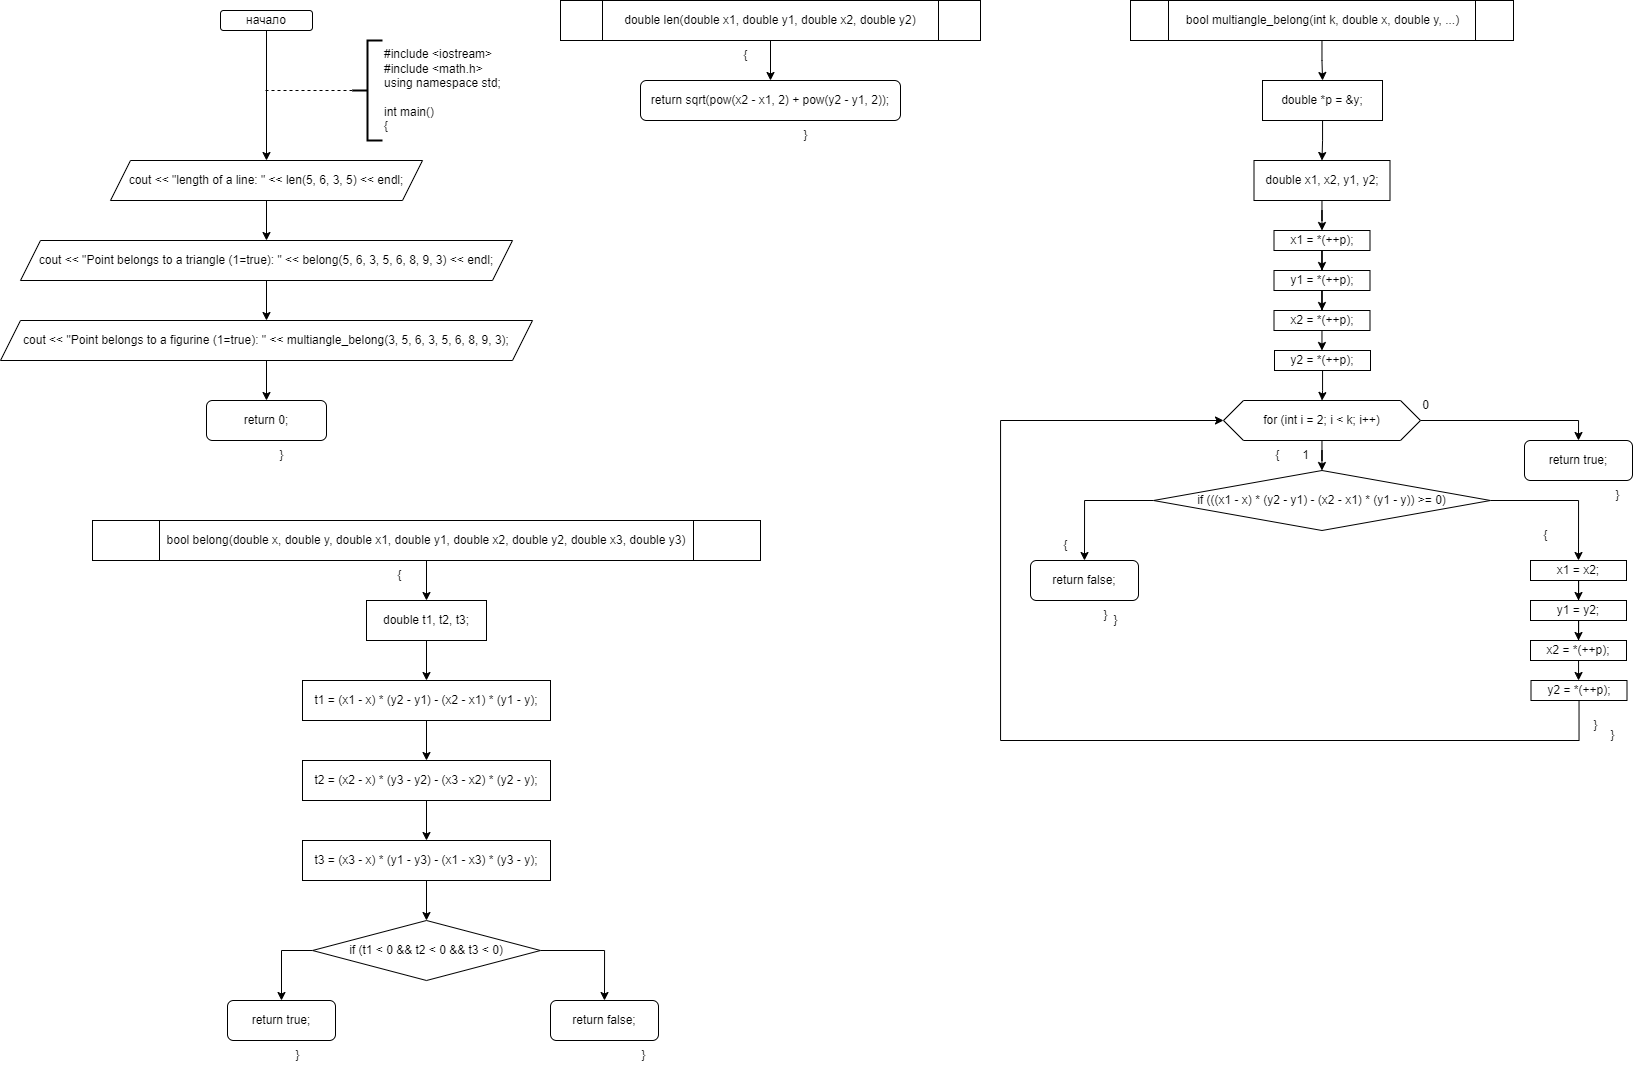

The diagram above was exported from draw.io. Its source (the exported page's mxGraphModel, read from the mxfile embedded in the PNG):
<mxGraphModel dx="1687" dy="1040" grid="1" gridSize="10" guides="1" tooltips="1" connect="1" arrows="1" fold="1" page="1" pageScale="1" pageWidth="827" pageHeight="1169" math="0" shadow="0">
  <root>
    <mxCell id="0" />
    <mxCell id="1" parent="0" />
    <mxCell id="FX_RSsUnzCFn7wjb2PEv-4" style="edgeStyle=orthogonalEdgeStyle;rounded=0;orthogonalLoop=1;jettySize=auto;html=1;entryX=0.5;entryY=0;entryDx=0;entryDy=0;" edge="1" parent="1" source="FX_RSsUnzCFn7wjb2PEv-1" target="FX_RSsUnzCFn7wjb2PEv-3">
      <mxGeometry relative="1" as="geometry" />
    </mxCell>
    <mxCell id="FX_RSsUnzCFn7wjb2PEv-1" value="начало" style="rounded=1;whiteSpace=wrap;html=1;" vertex="1" parent="1">
      <mxGeometry x="220" y="10" width="92" height="20" as="geometry" />
    </mxCell>
    <mxCell id="FX_RSsUnzCFn7wjb2PEv-2" value="&lt;div&gt;#include &amp;lt;iostream&amp;gt;&lt;/div&gt;&lt;div&gt;#include &amp;lt;math.h&amp;gt;&lt;/div&gt;&lt;div&gt;using namespace std;&lt;/div&gt;&lt;div&gt;&lt;br&gt;&lt;/div&gt;&lt;div&gt;&lt;div&gt;int main()&lt;/div&gt;&lt;div&gt;{&lt;/div&gt;&lt;/div&gt;" style="strokeWidth=2;html=1;shape=mxgraph.flowchart.annotation_2;align=left;labelPosition=right;pointerEvents=1;" vertex="1" parent="1">
      <mxGeometry x="352" y="40" width="30" height="100" as="geometry" />
    </mxCell>
    <mxCell id="FX_RSsUnzCFn7wjb2PEv-7" value="" style="edgeStyle=orthogonalEdgeStyle;rounded=0;orthogonalLoop=1;jettySize=auto;html=1;" edge="1" parent="1" source="FX_RSsUnzCFn7wjb2PEv-3" target="FX_RSsUnzCFn7wjb2PEv-6">
      <mxGeometry relative="1" as="geometry" />
    </mxCell>
    <mxCell id="FX_RSsUnzCFn7wjb2PEv-3" value="cout &amp;lt;&amp;lt; &quot;length of a line: &quot; &amp;lt;&amp;lt; len(5, 6, 3, 5) &amp;lt;&amp;lt; endl;" style="shape=parallelogram;perimeter=parallelogramPerimeter;whiteSpace=wrap;html=1;fixedSize=1;" vertex="1" parent="1">
      <mxGeometry x="110" y="160" width="312" height="40" as="geometry" />
    </mxCell>
    <mxCell id="FX_RSsUnzCFn7wjb2PEv-5" value="" style="endArrow=none;dashed=1;html=1;rounded=0;entryX=0;entryY=0.5;entryDx=0;entryDy=0;entryPerimeter=0;" edge="1" parent="1" target="FX_RSsUnzCFn7wjb2PEv-2">
      <mxGeometry width="50" height="50" relative="1" as="geometry">
        <mxPoint x="265" y="90" as="sourcePoint" />
        <mxPoint x="322" y="40" as="targetPoint" />
      </mxGeometry>
    </mxCell>
    <mxCell id="FX_RSsUnzCFn7wjb2PEv-9" value="" style="edgeStyle=orthogonalEdgeStyle;rounded=0;orthogonalLoop=1;jettySize=auto;html=1;" edge="1" parent="1" source="FX_RSsUnzCFn7wjb2PEv-6" target="FX_RSsUnzCFn7wjb2PEv-8">
      <mxGeometry relative="1" as="geometry" />
    </mxCell>
    <mxCell id="FX_RSsUnzCFn7wjb2PEv-6" value="cout &amp;lt;&amp;lt; &quot;Point belongs to a triangle (1=true): &quot; &amp;lt;&amp;lt; belong(5, 6, 3, 5, 6, 8, 9, 3) &amp;lt;&amp;lt; endl;" style="shape=parallelogram;perimeter=parallelogramPerimeter;whiteSpace=wrap;html=1;fixedSize=1;" vertex="1" parent="1">
      <mxGeometry x="20" y="240" width="492" height="40" as="geometry" />
    </mxCell>
    <mxCell id="FX_RSsUnzCFn7wjb2PEv-11" value="" style="edgeStyle=orthogonalEdgeStyle;rounded=0;orthogonalLoop=1;jettySize=auto;html=1;" edge="1" parent="1" source="FX_RSsUnzCFn7wjb2PEv-8" target="FX_RSsUnzCFn7wjb2PEv-10">
      <mxGeometry relative="1" as="geometry" />
    </mxCell>
    <mxCell id="FX_RSsUnzCFn7wjb2PEv-8" value="cout &amp;lt;&amp;lt; &quot;Point belongs to a figurine (1=true): &quot; &amp;lt;&amp;lt; multiangle_belong(3, 5, 6, 3, 5, 6, 8, 9, 3);" style="shape=parallelogram;perimeter=parallelogramPerimeter;whiteSpace=wrap;html=1;fixedSize=1;" vertex="1" parent="1">
      <mxGeometry y="320" width="532" height="40" as="geometry" />
    </mxCell>
    <mxCell id="FX_RSsUnzCFn7wjb2PEv-10" value="return 0;" style="rounded=1;whiteSpace=wrap;html=1;" vertex="1" parent="1">
      <mxGeometry x="206" y="400" width="120" height="40" as="geometry" />
    </mxCell>
    <mxCell id="FX_RSsUnzCFn7wjb2PEv-12" value="}" style="text;html=1;align=center;verticalAlign=middle;resizable=0;points=[];autosize=1;strokeColor=none;fillColor=none;" vertex="1" parent="1">
      <mxGeometry x="266" y="440" width="30" height="30" as="geometry" />
    </mxCell>
    <mxCell id="FX_RSsUnzCFn7wjb2PEv-15" value="" style="edgeStyle=orthogonalEdgeStyle;rounded=0;orthogonalLoop=1;jettySize=auto;html=1;" edge="1" parent="1" source="FX_RSsUnzCFn7wjb2PEv-13" target="FX_RSsUnzCFn7wjb2PEv-14">
      <mxGeometry relative="1" as="geometry" />
    </mxCell>
    <mxCell id="FX_RSsUnzCFn7wjb2PEv-13" value="double len(double x1, double y1, double x2, double y2)" style="shape=process;whiteSpace=wrap;html=1;backgroundOutline=1;" vertex="1" parent="1">
      <mxGeometry x="560" width="420" height="40" as="geometry" />
    </mxCell>
    <mxCell id="FX_RSsUnzCFn7wjb2PEv-14" value="return sqrt(pow(x2 - x1, 2) + pow(y2 - y1, 2));" style="rounded=1;whiteSpace=wrap;html=1;" vertex="1" parent="1">
      <mxGeometry x="640" y="80" width="260" height="40" as="geometry" />
    </mxCell>
    <mxCell id="FX_RSsUnzCFn7wjb2PEv-16" value="}" style="text;html=1;align=center;verticalAlign=middle;resizable=0;points=[];autosize=1;strokeColor=none;fillColor=none;" vertex="1" parent="1">
      <mxGeometry x="790" y="120" width="30" height="30" as="geometry" />
    </mxCell>
    <mxCell id="FX_RSsUnzCFn7wjb2PEv-17" value="{" style="text;html=1;align=center;verticalAlign=middle;resizable=0;points=[];autosize=1;strokeColor=none;fillColor=none;" vertex="1" parent="1">
      <mxGeometry x="730" y="40" width="30" height="30" as="geometry" />
    </mxCell>
    <mxCell id="FX_RSsUnzCFn7wjb2PEv-20" value="" style="edgeStyle=orthogonalEdgeStyle;rounded=0;orthogonalLoop=1;jettySize=auto;html=1;" edge="1" parent="1" source="FX_RSsUnzCFn7wjb2PEv-18" target="FX_RSsUnzCFn7wjb2PEv-19">
      <mxGeometry relative="1" as="geometry" />
    </mxCell>
    <mxCell id="FX_RSsUnzCFn7wjb2PEv-18" value="bool belong(double x, double y, double x1, double y1, double x2, double y2, double x3, double y3)" style="shape=process;whiteSpace=wrap;html=1;backgroundOutline=1;" vertex="1" parent="1">
      <mxGeometry x="92" y="520" width="668" height="40" as="geometry" />
    </mxCell>
    <mxCell id="FX_RSsUnzCFn7wjb2PEv-22" value="" style="edgeStyle=orthogonalEdgeStyle;rounded=0;orthogonalLoop=1;jettySize=auto;html=1;" edge="1" parent="1" source="FX_RSsUnzCFn7wjb2PEv-19" target="FX_RSsUnzCFn7wjb2PEv-21">
      <mxGeometry relative="1" as="geometry" />
    </mxCell>
    <mxCell id="FX_RSsUnzCFn7wjb2PEv-19" value="double t1, t2, t3;" style="rounded=0;whiteSpace=wrap;html=1;" vertex="1" parent="1">
      <mxGeometry x="366" y="600" width="120" height="40" as="geometry" />
    </mxCell>
    <mxCell id="FX_RSsUnzCFn7wjb2PEv-25" value="" style="edgeStyle=orthogonalEdgeStyle;rounded=0;orthogonalLoop=1;jettySize=auto;html=1;" edge="1" parent="1" source="FX_RSsUnzCFn7wjb2PEv-21" target="FX_RSsUnzCFn7wjb2PEv-23">
      <mxGeometry relative="1" as="geometry" />
    </mxCell>
    <mxCell id="FX_RSsUnzCFn7wjb2PEv-21" value="t1 = (x1 - x) * (y2 - y1) - (x2 - x1) * (y1 - y);" style="rounded=0;whiteSpace=wrap;html=1;" vertex="1" parent="1">
      <mxGeometry x="302" y="680" width="248" height="40" as="geometry" />
    </mxCell>
    <mxCell id="FX_RSsUnzCFn7wjb2PEv-26" value="" style="edgeStyle=orthogonalEdgeStyle;rounded=0;orthogonalLoop=1;jettySize=auto;html=1;" edge="1" parent="1" source="FX_RSsUnzCFn7wjb2PEv-23" target="FX_RSsUnzCFn7wjb2PEv-24">
      <mxGeometry relative="1" as="geometry" />
    </mxCell>
    <mxCell id="FX_RSsUnzCFn7wjb2PEv-23" value="t2 = (x2 - x) * (y3 - y2) - (x3 - x2) * (y2 - y);" style="rounded=0;whiteSpace=wrap;html=1;" vertex="1" parent="1">
      <mxGeometry x="302" y="760" width="248" height="40" as="geometry" />
    </mxCell>
    <mxCell id="FX_RSsUnzCFn7wjb2PEv-35" value="" style="edgeStyle=orthogonalEdgeStyle;rounded=0;orthogonalLoop=1;jettySize=auto;html=1;" edge="1" parent="1" source="FX_RSsUnzCFn7wjb2PEv-24" target="FX_RSsUnzCFn7wjb2PEv-27">
      <mxGeometry relative="1" as="geometry" />
    </mxCell>
    <mxCell id="FX_RSsUnzCFn7wjb2PEv-24" value="t3 = (x3 - x) * (y1 - y3) - (x1 - x3) * (y3 - y);" style="rounded=0;whiteSpace=wrap;html=1;" vertex="1" parent="1">
      <mxGeometry x="302" y="840" width="248" height="40" as="geometry" />
    </mxCell>
    <mxCell id="FX_RSsUnzCFn7wjb2PEv-29" style="edgeStyle=orthogonalEdgeStyle;rounded=0;orthogonalLoop=1;jettySize=auto;html=1;entryX=0.5;entryY=0;entryDx=0;entryDy=0;exitX=0;exitY=0.5;exitDx=0;exitDy=0;" edge="1" parent="1" source="FX_RSsUnzCFn7wjb2PEv-27" target="FX_RSsUnzCFn7wjb2PEv-28">
      <mxGeometry relative="1" as="geometry" />
    </mxCell>
    <mxCell id="FX_RSsUnzCFn7wjb2PEv-31" style="edgeStyle=orthogonalEdgeStyle;rounded=0;orthogonalLoop=1;jettySize=auto;html=1;entryX=0.5;entryY=0;entryDx=0;entryDy=0;" edge="1" parent="1" source="FX_RSsUnzCFn7wjb2PEv-27" target="FX_RSsUnzCFn7wjb2PEv-30">
      <mxGeometry relative="1" as="geometry" />
    </mxCell>
    <mxCell id="FX_RSsUnzCFn7wjb2PEv-27" value="if (t1 &lt; 0 &amp;&amp; t2 &lt; 0 &amp;&amp; t3 &lt; 0)" style="rhombus;whiteSpace=wrap;html=1;" vertex="1" parent="1">
      <mxGeometry x="312" y="920" width="228" height="60" as="geometry" />
    </mxCell>
    <mxCell id="FX_RSsUnzCFn7wjb2PEv-28" value="return true;" style="rounded=1;whiteSpace=wrap;html=1;" vertex="1" parent="1">
      <mxGeometry x="227" y="1000" width="108" height="40" as="geometry" />
    </mxCell>
    <mxCell id="FX_RSsUnzCFn7wjb2PEv-30" value="return false;" style="rounded=1;whiteSpace=wrap;html=1;" vertex="1" parent="1">
      <mxGeometry x="550" y="1000" width="108" height="40" as="geometry" />
    </mxCell>
    <mxCell id="FX_RSsUnzCFn7wjb2PEv-32" value="}" style="text;html=1;align=center;verticalAlign=middle;resizable=0;points=[];autosize=1;strokeColor=none;fillColor=none;" vertex="1" parent="1">
      <mxGeometry x="282" y="1040" width="30" height="30" as="geometry" />
    </mxCell>
    <mxCell id="FX_RSsUnzCFn7wjb2PEv-33" value="}" style="text;html=1;align=center;verticalAlign=middle;resizable=0;points=[];autosize=1;strokeColor=none;fillColor=none;" vertex="1" parent="1">
      <mxGeometry x="628" y="1040" width="30" height="30" as="geometry" />
    </mxCell>
    <mxCell id="FX_RSsUnzCFn7wjb2PEv-34" value="{" style="text;html=1;align=center;verticalAlign=middle;resizable=0;points=[];autosize=1;strokeColor=none;fillColor=none;" vertex="1" parent="1">
      <mxGeometry x="384" y="560" width="30" height="30" as="geometry" />
    </mxCell>
    <mxCell id="FX_RSsUnzCFn7wjb2PEv-39" value="" style="edgeStyle=orthogonalEdgeStyle;rounded=0;orthogonalLoop=1;jettySize=auto;html=1;" edge="1" parent="1" source="FX_RSsUnzCFn7wjb2PEv-36" target="FX_RSsUnzCFn7wjb2PEv-37">
      <mxGeometry relative="1" as="geometry" />
    </mxCell>
    <mxCell id="FX_RSsUnzCFn7wjb2PEv-36" value="bool multiangle_belong(int k, double x, double y, ...)" style="shape=process;whiteSpace=wrap;html=1;backgroundOutline=1;" vertex="1" parent="1">
      <mxGeometry x="1130" width="383" height="40" as="geometry" />
    </mxCell>
    <mxCell id="FX_RSsUnzCFn7wjb2PEv-40" value="" style="edgeStyle=orthogonalEdgeStyle;rounded=0;orthogonalLoop=1;jettySize=auto;html=1;" edge="1" parent="1" source="FX_RSsUnzCFn7wjb2PEv-37" target="FX_RSsUnzCFn7wjb2PEv-38">
      <mxGeometry relative="1" as="geometry" />
    </mxCell>
    <mxCell id="FX_RSsUnzCFn7wjb2PEv-37" value="double *p = &amp;amp;y;" style="rounded=0;whiteSpace=wrap;html=1;" vertex="1" parent="1">
      <mxGeometry x="1262" y="80" width="120" height="40" as="geometry" />
    </mxCell>
    <mxCell id="FX_RSsUnzCFn7wjb2PEv-49" style="edgeStyle=orthogonalEdgeStyle;rounded=0;orthogonalLoop=1;jettySize=auto;html=1;entryX=0.5;entryY=0;entryDx=0;entryDy=0;" edge="1" parent="1" source="FX_RSsUnzCFn7wjb2PEv-38" target="FX_RSsUnzCFn7wjb2PEv-41">
      <mxGeometry relative="1" as="geometry" />
    </mxCell>
    <mxCell id="FX_RSsUnzCFn7wjb2PEv-38" value="double x1, x2, y1, y2;" style="rounded=0;whiteSpace=wrap;html=1;" vertex="1" parent="1">
      <mxGeometry x="1253.5" y="160" width="136" height="40" as="geometry" />
    </mxCell>
    <mxCell id="FX_RSsUnzCFn7wjb2PEv-45" style="edgeStyle=orthogonalEdgeStyle;rounded=0;orthogonalLoop=1;jettySize=auto;html=1;entryX=0.5;entryY=0;entryDx=0;entryDy=0;" edge="1" parent="1" source="FX_RSsUnzCFn7wjb2PEv-41" target="FX_RSsUnzCFn7wjb2PEv-42">
      <mxGeometry relative="1" as="geometry" />
    </mxCell>
    <mxCell id="FX_RSsUnzCFn7wjb2PEv-41" value="x1 = *(++p);" style="rounded=0;whiteSpace=wrap;html=1;" vertex="1" parent="1">
      <mxGeometry x="1273.5" y="230" width="96" height="20" as="geometry" />
    </mxCell>
    <mxCell id="FX_RSsUnzCFn7wjb2PEv-46" style="edgeStyle=orthogonalEdgeStyle;rounded=0;orthogonalLoop=1;jettySize=auto;html=1;entryX=0.5;entryY=0;entryDx=0;entryDy=0;" edge="1" parent="1" source="FX_RSsUnzCFn7wjb2PEv-42" target="FX_RSsUnzCFn7wjb2PEv-44">
      <mxGeometry relative="1" as="geometry" />
    </mxCell>
    <mxCell id="FX_RSsUnzCFn7wjb2PEv-42" value="y1 = *(++p);" style="rounded=0;whiteSpace=wrap;html=1;" vertex="1" parent="1">
      <mxGeometry x="1273.5" y="270" width="96" height="20" as="geometry" />
    </mxCell>
    <mxCell id="FX_RSsUnzCFn7wjb2PEv-53" style="edgeStyle=orthogonalEdgeStyle;rounded=0;orthogonalLoop=1;jettySize=auto;html=1;entryX=0.5;entryY=0;entryDx=0;entryDy=0;" edge="1" parent="1" source="FX_RSsUnzCFn7wjb2PEv-43" target="FX_RSsUnzCFn7wjb2PEv-50">
      <mxGeometry relative="1" as="geometry" />
    </mxCell>
    <mxCell id="FX_RSsUnzCFn7wjb2PEv-43" value="y2 = *(++p);" style="rounded=0;whiteSpace=wrap;html=1;" vertex="1" parent="1">
      <mxGeometry x="1274" y="350" width="96" height="20" as="geometry" />
    </mxCell>
    <mxCell id="FX_RSsUnzCFn7wjb2PEv-47" style="edgeStyle=orthogonalEdgeStyle;rounded=0;orthogonalLoop=1;jettySize=auto;html=1;entryX=0.5;entryY=0;entryDx=0;entryDy=0;" edge="1" parent="1" source="FX_RSsUnzCFn7wjb2PEv-44" target="FX_RSsUnzCFn7wjb2PEv-43">
      <mxGeometry relative="1" as="geometry" />
    </mxCell>
    <mxCell id="FX_RSsUnzCFn7wjb2PEv-44" value="x2 = *(++p);" style="rounded=0;whiteSpace=wrap;html=1;" vertex="1" parent="1">
      <mxGeometry x="1273.5" y="310" width="96" height="20" as="geometry" />
    </mxCell>
    <mxCell id="FX_RSsUnzCFn7wjb2PEv-55" value="" style="edgeStyle=orthogonalEdgeStyle;rounded=0;orthogonalLoop=1;jettySize=auto;html=1;" edge="1" parent="1" source="FX_RSsUnzCFn7wjb2PEv-50" target="FX_RSsUnzCFn7wjb2PEv-54">
      <mxGeometry relative="1" as="geometry" />
    </mxCell>
    <mxCell id="FX_RSsUnzCFn7wjb2PEv-70" style="edgeStyle=orthogonalEdgeStyle;rounded=0;orthogonalLoop=1;jettySize=auto;html=1;entryX=0.5;entryY=0;entryDx=0;entryDy=0;" edge="1" parent="1" source="FX_RSsUnzCFn7wjb2PEv-50" target="FX_RSsUnzCFn7wjb2PEv-69">
      <mxGeometry relative="1" as="geometry" />
    </mxCell>
    <mxCell id="FX_RSsUnzCFn7wjb2PEv-50" value="for (int i = 2; i &lt; k; i++)" style="shape=hexagon;perimeter=hexagonPerimeter2;whiteSpace=wrap;html=1;fixedSize=1;" vertex="1" parent="1">
      <mxGeometry x="1223" y="400" width="197" height="40" as="geometry" />
    </mxCell>
    <mxCell id="FX_RSsUnzCFn7wjb2PEv-59" style="edgeStyle=orthogonalEdgeStyle;rounded=0;orthogonalLoop=1;jettySize=auto;html=1;entryX=0.5;entryY=0;entryDx=0;entryDy=0;" edge="1" parent="1" source="FX_RSsUnzCFn7wjb2PEv-54" target="FX_RSsUnzCFn7wjb2PEv-58">
      <mxGeometry relative="1" as="geometry" />
    </mxCell>
    <mxCell id="FX_RSsUnzCFn7wjb2PEv-67" style="edgeStyle=orthogonalEdgeStyle;rounded=0;orthogonalLoop=1;jettySize=auto;html=1;entryX=0.5;entryY=0;entryDx=0;entryDy=0;" edge="1" parent="1" source="FX_RSsUnzCFn7wjb2PEv-54" target="FX_RSsUnzCFn7wjb2PEv-61">
      <mxGeometry relative="1" as="geometry" />
    </mxCell>
    <mxCell id="FX_RSsUnzCFn7wjb2PEv-54" value="if (((x1 - x) * (y2 - y1) - (x2 - x1) * (y1 - y)) &gt;= 0)" style="rhombus;whiteSpace=wrap;html=1;" vertex="1" parent="1">
      <mxGeometry x="1153" y="470" width="337" height="60" as="geometry" />
    </mxCell>
    <mxCell id="FX_RSsUnzCFn7wjb2PEv-58" value="return false;" style="rounded=1;whiteSpace=wrap;html=1;" vertex="1" parent="1">
      <mxGeometry x="1030" y="560" width="108" height="40" as="geometry" />
    </mxCell>
    <mxCell id="FX_RSsUnzCFn7wjb2PEv-60" style="edgeStyle=orthogonalEdgeStyle;rounded=0;orthogonalLoop=1;jettySize=auto;html=1;entryX=0.5;entryY=0;entryDx=0;entryDy=0;" edge="1" parent="1" source="FX_RSsUnzCFn7wjb2PEv-61" target="FX_RSsUnzCFn7wjb2PEv-63">
      <mxGeometry relative="1" as="geometry" />
    </mxCell>
    <mxCell id="FX_RSsUnzCFn7wjb2PEv-61" value="x1 = x2;" style="rounded=0;whiteSpace=wrap;html=1;" vertex="1" parent="1">
      <mxGeometry x="1530" y="560" width="96" height="20" as="geometry" />
    </mxCell>
    <mxCell id="FX_RSsUnzCFn7wjb2PEv-62" style="edgeStyle=orthogonalEdgeStyle;rounded=0;orthogonalLoop=1;jettySize=auto;html=1;entryX=0.5;entryY=0;entryDx=0;entryDy=0;" edge="1" parent="1" source="FX_RSsUnzCFn7wjb2PEv-63" target="FX_RSsUnzCFn7wjb2PEv-66">
      <mxGeometry relative="1" as="geometry" />
    </mxCell>
    <mxCell id="FX_RSsUnzCFn7wjb2PEv-63" value="y1 = y2;" style="rounded=0;whiteSpace=wrap;html=1;" vertex="1" parent="1">
      <mxGeometry x="1530" y="600" width="96" height="20" as="geometry" />
    </mxCell>
    <mxCell id="FX_RSsUnzCFn7wjb2PEv-68" style="edgeStyle=orthogonalEdgeStyle;rounded=0;orthogonalLoop=1;jettySize=auto;html=1;entryX=0;entryY=0.5;entryDx=0;entryDy=0;" edge="1" parent="1" source="FX_RSsUnzCFn7wjb2PEv-64" target="FX_RSsUnzCFn7wjb2PEv-50">
      <mxGeometry relative="1" as="geometry">
        <Array as="points">
          <mxPoint x="1579" y="740" />
          <mxPoint x="1000" y="740" />
          <mxPoint x="1000" y="420" />
        </Array>
      </mxGeometry>
    </mxCell>
    <mxCell id="FX_RSsUnzCFn7wjb2PEv-64" value="y2 = *(++p);" style="rounded=0;whiteSpace=wrap;html=1;" vertex="1" parent="1">
      <mxGeometry x="1530.5" y="680" width="96" height="20" as="geometry" />
    </mxCell>
    <mxCell id="FX_RSsUnzCFn7wjb2PEv-65" style="edgeStyle=orthogonalEdgeStyle;rounded=0;orthogonalLoop=1;jettySize=auto;html=1;entryX=0.5;entryY=0;entryDx=0;entryDy=0;" edge="1" parent="1" source="FX_RSsUnzCFn7wjb2PEv-66" target="FX_RSsUnzCFn7wjb2PEv-64">
      <mxGeometry relative="1" as="geometry" />
    </mxCell>
    <mxCell id="FX_RSsUnzCFn7wjb2PEv-66" value="x2 = *(++p);" style="rounded=0;whiteSpace=wrap;html=1;" vertex="1" parent="1">
      <mxGeometry x="1530" y="640" width="96" height="20" as="geometry" />
    </mxCell>
    <mxCell id="FX_RSsUnzCFn7wjb2PEv-69" value="return true;" style="rounded=1;whiteSpace=wrap;html=1;" vertex="1" parent="1">
      <mxGeometry x="1524" y="440" width="108" height="40" as="geometry" />
    </mxCell>
    <mxCell id="FX_RSsUnzCFn7wjb2PEv-71" value="0" style="text;html=1;align=center;verticalAlign=middle;resizable=0;points=[];autosize=1;strokeColor=none;fillColor=none;" vertex="1" parent="1">
      <mxGeometry x="1410" y="390" width="30" height="30" as="geometry" />
    </mxCell>
    <mxCell id="FX_RSsUnzCFn7wjb2PEv-72" value="1" style="text;html=1;align=center;verticalAlign=middle;resizable=0;points=[];autosize=1;strokeColor=none;fillColor=none;" vertex="1" parent="1">
      <mxGeometry x="1290" y="440" width="30" height="30" as="geometry" />
    </mxCell>
    <mxCell id="FX_RSsUnzCFn7wjb2PEv-73" value="{" style="text;html=1;align=center;verticalAlign=middle;resizable=0;points=[];autosize=1;strokeColor=none;fillColor=none;" vertex="1" parent="1">
      <mxGeometry x="1262" y="440" width="30" height="30" as="geometry" />
    </mxCell>
    <mxCell id="FX_RSsUnzCFn7wjb2PEv-74" value="}" style="text;html=1;align=center;verticalAlign=middle;resizable=0;points=[];autosize=1;strokeColor=none;fillColor=none;" vertex="1" parent="1">
      <mxGeometry x="1090" y="600" width="30" height="30" as="geometry" />
    </mxCell>
    <mxCell id="FX_RSsUnzCFn7wjb2PEv-75" value="}" style="text;html=1;align=center;verticalAlign=middle;resizable=0;points=[];autosize=1;strokeColor=none;fillColor=none;" vertex="1" parent="1">
      <mxGeometry x="1580" y="710" width="30" height="30" as="geometry" />
    </mxCell>
    <mxCell id="FX_RSsUnzCFn7wjb2PEv-76" value="}" style="text;html=1;align=center;verticalAlign=middle;resizable=0;points=[];autosize=1;strokeColor=none;fillColor=none;" vertex="1" parent="1">
      <mxGeometry x="1100" y="605" width="30" height="30" as="geometry" />
    </mxCell>
    <mxCell id="FX_RSsUnzCFn7wjb2PEv-77" value="}" style="text;html=1;align=center;verticalAlign=middle;resizable=0;points=[];autosize=1;strokeColor=none;fillColor=none;" vertex="1" parent="1">
      <mxGeometry x="1602" y="480" width="30" height="30" as="geometry" />
    </mxCell>
    <mxCell id="FX_RSsUnzCFn7wjb2PEv-78" value="{" style="text;html=1;align=center;verticalAlign=middle;resizable=0;points=[];autosize=1;strokeColor=none;fillColor=none;" vertex="1" parent="1">
      <mxGeometry x="1530" y="520" width="30" height="30" as="geometry" />
    </mxCell>
    <mxCell id="FX_RSsUnzCFn7wjb2PEv-79" value="{" style="text;html=1;align=center;verticalAlign=middle;resizable=0;points=[];autosize=1;strokeColor=none;fillColor=none;" vertex="1" parent="1">
      <mxGeometry x="1050" y="530" width="30" height="30" as="geometry" />
    </mxCell>
    <mxCell id="FX_RSsUnzCFn7wjb2PEv-80" value="}" style="text;html=1;align=center;verticalAlign=middle;resizable=0;points=[];autosize=1;strokeColor=none;fillColor=none;" vertex="1" parent="1">
      <mxGeometry x="1596.5" y="720" width="30" height="30" as="geometry" />
    </mxCell>
  </root>
</mxGraphModel>